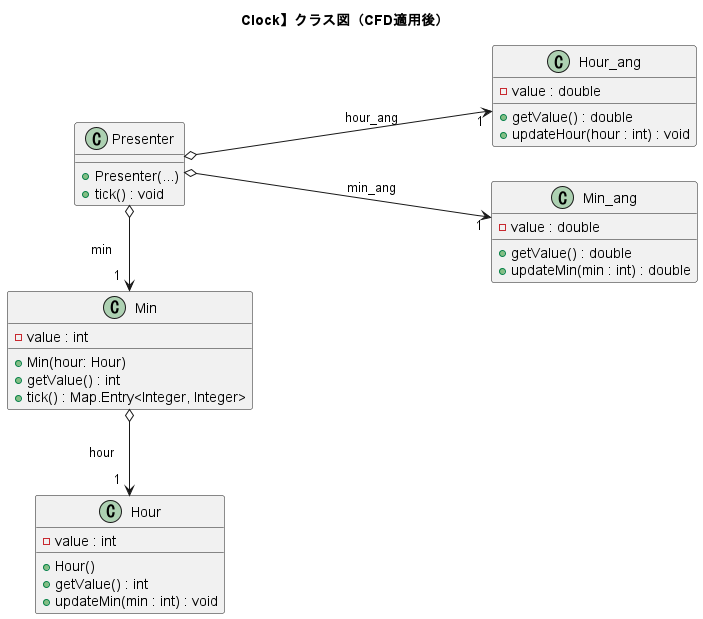

The diagram above was rendered by PlantUML. Its source (embedded in the PNG):
@startuml clock_class_CFD_push
title "Clock】クラス図（CFD適用後）"

left to right direction


class Hour_ang{
    -value : double
    +getValue() : double
    +updateHour(hour : int) : void
}

class Hour{
    -value : int
    +Hour()
    +getValue() : int
    +updateMin(min : int) : void
}

class Min_ang{
    -value : double
    +getValue() : double
    +updateMin(min : int) : double
}

class Min{
    -value : int
    +Min(hour: Hour)
    +getValue() : int
    +tick() : Map.Entry<Integer, Integer>
}

class Presenter{
    +Presenter(...)
    +tick() : void    
}

'---------------------------------------------------------
Presenter o--r-> "1  " Min : \nmin\n
Presenter o--d--> "1" Hour_ang : hour_ang
Presenter o--d--> "1" Min_ang : min_ang
Min o--r--> "1  " Hour : \nhour\n

@enduml